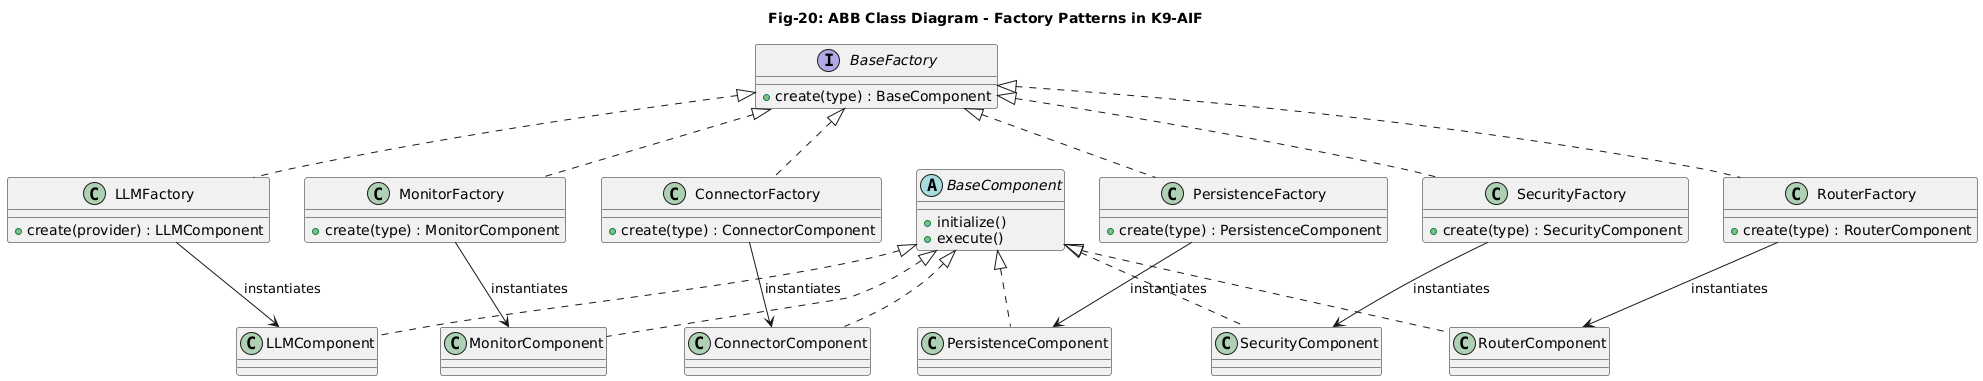

The diagram above was rendered by PlantUML. Its source (embedded in the PNG):
@startuml
title Fig-20: ABB Class Diagram - Factory Patterns in K9-AIF

interface BaseFactory {
  +create(type) : BaseComponent
}

abstract class BaseComponent {
  +initialize()
  +execute()
}

' Concrete factories
class LLMFactory {
  +create(provider) : LLMComponent
}
class ConnectorFactory {
  +create(type) : ConnectorComponent
}
class MonitorFactory {
  +create(type) : MonitorComponent
}
class PersistenceFactory {
  +create(type) : PersistenceComponent
}
class RouterFactory {
  +create(type) : RouterComponent
}
class SecurityFactory {
  +create(type) : SecurityComponent
}

' Concrete components
class LLMComponent
class ConnectorComponent
class MonitorComponent
class PersistenceComponent
class RouterComponent
class SecurityComponent

' Relationships
BaseFactory <|.. LLMFactory
BaseFactory <|.. ConnectorFactory
BaseFactory <|.. MonitorFactory
BaseFactory <|.. PersistenceFactory
BaseFactory <|.. RouterFactory
BaseFactory <|.. SecurityFactory

BaseComponent <|.. LLMComponent
BaseComponent <|.. ConnectorComponent
BaseComponent <|.. MonitorComponent
BaseComponent <|.. PersistenceComponent
BaseComponent <|.. RouterComponent
BaseComponent <|.. SecurityComponent

LLMFactory --> LLMComponent : instantiates
ConnectorFactory --> ConnectorComponent : instantiates
MonitorFactory --> MonitorComponent : instantiates
PersistenceFactory --> PersistenceComponent : instantiates
RouterFactory --> RouterComponent : instantiates
SecurityFactory --> SecurityComponent : instantiates
@enduml